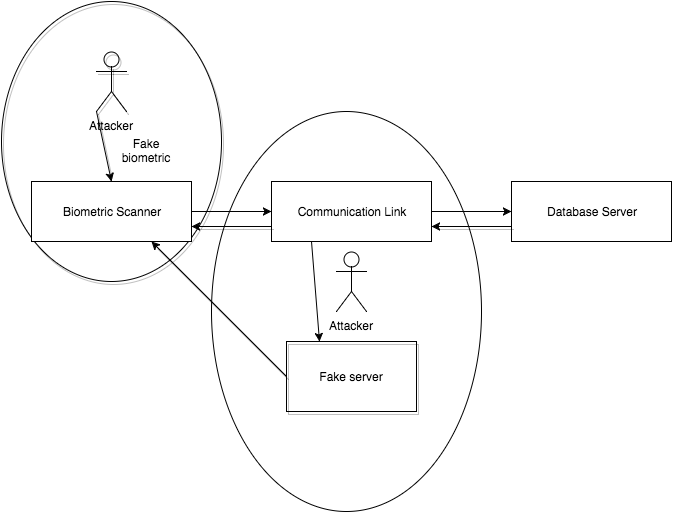

The diagram above was exported from draw.io. Its source (the exported page's mxGraphModel, read from the mxfile embedded in the PNG):
<mxGraphModel dx="1194" dy="614" grid="1" gridSize="10" guides="1" tooltips="1" connect="1" arrows="1" fold="1" page="1" pageScale="1" pageWidth="850" pageHeight="1100" background="#ffffff" math="0" shadow="0">
  <root>
    <mxCell id="0" />
    <mxCell id="1" parent="0" />
    <mxCell id="254586412201617b-19" value="" style="ellipse;whiteSpace=wrap;html=1;shadow=1;fillColor=none;" vertex="1" parent="1">
      <mxGeometry x="10" y="60" width="220" height="280" as="geometry" />
    </mxCell>
    <mxCell id="254586412201617b-6" value="" style="ellipse;whiteSpace=wrap;html=1;fillColor=none;" vertex="1" parent="1">
      <mxGeometry x="220" y="170" width="270" height="400" as="geometry" />
    </mxCell>
    <mxCell id="254586412201617b-3" value="" style="edgeStyle=orthogonalEdgeStyle;rounded=0;html=1;jettySize=auto;orthogonalLoop=1;" edge="1" parent="1" source="254586412201617b-1" target="254586412201617b-2">
      <mxGeometry relative="1" as="geometry" />
    </mxCell>
    <mxCell id="254586412201617b-1" value="Biometric Scanner" style="whiteSpace=wrap;html=1;" vertex="1" parent="1">
      <mxGeometry x="40" y="240" width="160" height="60" as="geometry" />
    </mxCell>
    <mxCell id="254586412201617b-5" value="" style="edgeStyle=orthogonalEdgeStyle;rounded=0;html=1;jettySize=auto;orthogonalLoop=1;" edge="1" parent="1" source="254586412201617b-2" target="254586412201617b-4">
      <mxGeometry relative="1" as="geometry" />
    </mxCell>
    <mxCell id="254586412201617b-2" value="Communication Link" style="whiteSpace=wrap;html=1;" vertex="1" parent="1">
      <mxGeometry x="280" y="240" width="160" height="60" as="geometry" />
    </mxCell>
    <mxCell id="254586412201617b-4" value="Database Server" style="whiteSpace=wrap;html=1;" vertex="1" parent="1">
      <mxGeometry x="520" y="240" width="160" height="60" as="geometry" />
    </mxCell>
    <mxCell id="254586412201617b-7" value="Attacker" style="shape=umlActor;verticalLabelPosition=bottom;labelBackgroundColor=#ffffff;verticalAlign=top;html=1;fillColor=none;" vertex="1" parent="1">
      <mxGeometry x="345" y="310" width="30" height="60" as="geometry" />
    </mxCell>
    <mxCell id="254586412201617b-10" value="Fake server" style="whiteSpace=wrap;html=1;fillColor=none;shadow=1;" vertex="1" parent="1">
      <mxGeometry x="295" y="400" width="130" height="70" as="geometry" />
    </mxCell>
    <mxCell id="254586412201617b-11" value="" style="endArrow=classic;html=1;entryX=0.25;entryY=0;exitX=0.25;exitY=1;" edge="1" parent="1" source="254586412201617b-2" target="254586412201617b-10">
      <mxGeometry width="50" height="50" relative="1" as="geometry">
        <mxPoint x="245" y="380" as="sourcePoint" />
        <mxPoint x="295" y="330" as="targetPoint" />
      </mxGeometry>
    </mxCell>
    <mxCell id="254586412201617b-13" value="" style="endArrow=classic;html=1;shadow=1;entryX=0.75;entryY=1;exitX=0;exitY=0.5;" edge="1" parent="1" source="254586412201617b-10" target="254586412201617b-1">
      <mxGeometry width="50" height="50" relative="1" as="geometry">
        <mxPoint x="280" y="430" as="sourcePoint" />
        <mxPoint x="330" y="380" as="targetPoint" />
      </mxGeometry>
    </mxCell>
    <mxCell id="254586412201617b-14" value="Attacker" style="shape=umlActor;verticalLabelPosition=bottom;labelBackgroundColor=#ffffff;verticalAlign=top;html=1;shadow=1;fillColor=none;" vertex="1" parent="1">
      <mxGeometry x="105" y="110" width="30" height="60" as="geometry" />
    </mxCell>
    <mxCell id="254586412201617b-16" value="" style="endArrow=classic;html=1;shadow=1;entryX=0.5;entryY=0;exitX=0;exitY=1;exitPerimeter=0;" edge="1" parent="1" source="254586412201617b-14" target="254586412201617b-1">
      <mxGeometry width="50" height="50" relative="1" as="geometry">
        <mxPoint x="80" y="240" as="sourcePoint" />
        <mxPoint x="130" y="190" as="targetPoint" />
      </mxGeometry>
    </mxCell>
    <mxCell id="254586412201617b-17" value="Fake biometric" style="text;html=1;strokeColor=none;fillColor=none;align=center;verticalAlign=middle;whiteSpace=wrap;overflow=hidden;shadow=1;" vertex="1" parent="1">
      <mxGeometry x="120" y="190" width="70" height="37" as="geometry" />
    </mxCell>
    <mxCell id="254586412201617b-20" value="" style="endArrow=classic;html=1;shadow=1;exitX=0;exitY=0.75;entryX=1;entryY=0.75;" edge="1" parent="1" source="254586412201617b-4" target="254586412201617b-2">
      <mxGeometry width="50" height="50" relative="1" as="geometry">
        <mxPoint x="440" y="209" as="sourcePoint" />
        <mxPoint x="490" y="159" as="targetPoint" />
      </mxGeometry>
    </mxCell>
    <mxCell id="254586412201617b-21" value="" style="endArrow=classic;html=1;shadow=1;exitX=0;exitY=0.75;entryX=1;entryY=0.75;" edge="1" parent="1" source="254586412201617b-2" target="254586412201617b-1">
      <mxGeometry width="50" height="50" relative="1" as="geometry">
        <mxPoint x="90" y="470" as="sourcePoint" />
        <mxPoint x="140" y="420" as="targetPoint" />
      </mxGeometry>
    </mxCell>
  </root>
</mxGraphModel>